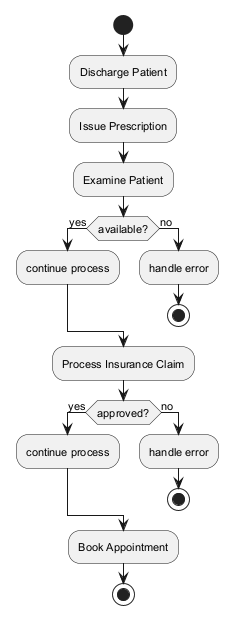

The diagram above was rendered by PlantUML. Its source (embedded in the PNG):
@startuml
skinparam backgroundColor #FFFFFF
skinparam classBackgroundColor #F1F8E9
skinparam classBorderColor #33691E
skinparam defaultFontSize 11
start
:Discharge Patient;
:Issue Prescription;
:Examine Patient;
if (available?) then (yes)
:continue process;
else (no)
:handle error;
stop
endif
:Process Insurance Claim;
if (approved?) then (yes)
:continue process;
else (no)
:handle error;
stop
endif
:Book Appointment;
stop
@enduml